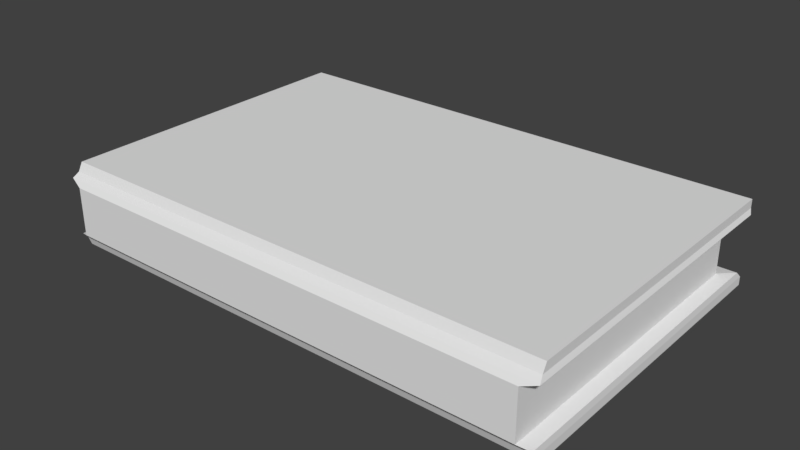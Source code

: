 # Source: Book.blend  (saved by Blender 2.77.0; exported with 4.5.12 LTS)
import bpy
from mathutils import Matrix  # noqa: F401  (used for matrix-valued properties, if any)

bpy.ops.wm.read_factory_settings(use_empty=True)
scene = bpy.context.scene
scene.name = 'Scene'

# ---- collections
col_collection_1 = bpy.data.collections.new('Collection 1'); scene.collection.children.link(col_collection_1)

# ---- world
world_world = bpy.data.worlds.new('World'); scene.world = world_world
world_world.color = (0.05088, 0.05088, 0.05088)
world_world.use_sun_shadow = False
world_world.sun_shadow_jitter_overblur = 0.0
world_world.cycles.sampling_method = 'MANUAL'

# ---- meshes
me_cube_001 = bpy.data.meshes.new('Cube.001')
me_cube_001.from_pydata([(-2.0, 0.01938, -3.436), (-2.0, 0.02769, 2.564), (-2.0, 2.001, -3.436), (-2.0, 2.001, 2.564), (-1.669e-06, 0.01938, -3.436), (-1.669e-06, 0.02769, 2.564), (-1.669e-06, 2.001, -3.436), (-1.669e-06, 2.001, 2.564), (-1.952, -0.05875, -2.149), (-1.952, -0.05875, -1.007), (-1.952, -0.05875, 0.1355), (-1.952, -0.05875, 1.278), (-2.0, 0.4005, 2.564), (-2.0, 0.8005, 2.564), (-2.0, 1.201, 2.564), (-2.0, 1.601, 2.564), (-1.952, 1.845, 1.278), (-1.952, 1.845, 0.1355), (-1.952, 1.845, -1.007), (-1.952, 1.845, -2.149), (-2.0, 1.601, -3.436), (-2.0, 1.201, -3.436), (-2.0, 0.8005, -3.436), (-2.0, 0.4005, -3.436), (-1.6, 2.001, 2.564), (-1.2, 2.001, 2.564), (-0.8, 2.001, 2.564), (-0.4, 2.001, 2.564), (-0.04805, 1.845, 1.278), (-0.04805, 1.845, 0.1355), (-0.04805, 1.845, -1.007), (-0.04805, 1.845, -2.149), (-0.4, 2.001, -3.436), (-0.8, 2.001, -3.436), (-1.2, 2.001, -3.436), (-1.6, 2.001, -3.436), (-1.669e-06, 1.601, 2.564), (-1.669e-06, 1.201, 2.564), (-1.669e-06, 0.8005, 2.564), (-1.669e-06, 0.4005, 2.564), (-0.04805, -0.05875, 1.278), (-0.04805, -0.05875, 0.1355), (-0.04805, -0.05875, -1.007), (-0.04805, -0.05875, -2.149), (-1.669e-06, 0.4005, -3.436), (-1.669e-06, 0.8005, -3.436), (-1.669e-06, 1.201, -3.436), (-1.669e-06, 1.601, -3.436), (-0.4, 0.02769, 2.564), (-0.8, 0.02769, 2.564), (-1.2, 0.02769, 2.564), (-1.6, 0.02769, 2.564), (-1.6, 0.01938, -3.436), (-1.2, 0.01938, -3.436), (-0.8, 0.01938, -3.436), (-0.4, 0.01938, -3.436), (-0.4, 0.4005, 2.564), (-0.8, 0.4005, 2.564), (-1.2, 0.4005, 2.564), (-1.6, 0.4005, 2.564), (-0.4, 0.8005, 2.564), (-0.8, 0.8005, 2.564), (-1.2, 0.8005, 2.564), (-1.6, 0.8005, 2.564), (-0.4, 1.201, 2.564), (-0.8, 1.201, 2.564), (-1.2, 1.201, 2.564), (-1.6, 1.201, 2.564), (-0.4, 1.601, 2.564), (-0.8, 1.601, 2.564), (-1.2, 1.601, 2.564), (-1.6, 1.601, 2.564), (-1.6, 0.4005, -3.436), (-1.2, 0.4005, -3.436), (-0.8, 0.4005, -3.436), (-0.4, 0.4005, -3.436), (-1.6, 0.8005, -3.436), (-1.2, 0.8005, -3.436), (-0.8, 0.8005, -3.436), (-0.4, 0.8005, -3.436), (-1.6, 1.201, -3.436), (-1.2, 1.201, -3.436), (-0.8, 1.201, -3.436), (-0.4, 1.201, -3.436), (-1.6, 1.601, -3.436), (-1.2, 1.601, -3.436), (-0.8, 1.601, -3.436), (-0.4, 1.601, -3.436), (-0.4288, -0.05875, 1.278), (-0.4288, -0.05875, 0.1355), (-0.4288, -0.05875, -1.007), (-0.4288, -0.05875, -2.149), (-0.8096, -0.05875, 1.278), (-0.8096, -0.05875, 0.1355), (-0.8096, -0.05875, -1.007), (-0.8096, -0.05875, -2.149), (-1.19, -0.05875, 1.278), (-1.19, -0.05875, 0.1355), (-1.19, -0.05875, -1.007), (-1.19, -0.05875, -2.149), (-1.571, -0.05875, 1.278), (-1.571, -0.05875, 0.1355), (-1.571, -0.05875, -1.007), (-1.571, -0.05875, -2.149), (-0.04805, 1.464, 1.278), (-0.04805, 1.464, 0.1355), (-0.04805, 1.464, -1.007), (-0.04805, 1.464, -2.149), (-0.04805, 1.084, 1.278), (-0.04805, 1.084, 0.1355), (-0.04805, 1.084, -1.007), (-0.04805, 1.084, -2.149), (-0.04805, 0.7028, 1.278), (-0.04805, 0.7028, 0.1355), (-0.04805, 0.7028, -1.007), (-0.04805, 0.7028, -2.149), (-0.04805, 0.322, 1.278), (-0.04805, 0.322, 0.1355), (-0.04805, 0.322, -1.007), (-0.04805, 0.322, -2.149), (-1.571, 1.845, 1.278), (-1.571, 1.845, 0.1355), (-1.571, 1.845, -1.007), (-1.571, 1.845, -2.149), (-1.19, 1.845, 1.278), (-1.19, 1.845, 0.1355), (-1.19, 1.845, -1.007), (-1.19, 1.845, -2.149), (-0.8096, 1.845, 1.278), (-0.8096, 1.845, 0.1355), (-0.8096, 1.845, -1.007), (-0.8096, 1.845, -2.149), (-0.4288, 1.845, 1.278), (-0.4288, 1.845, 0.1355), (-0.4288, 1.845, -1.007), (-0.4288, 1.845, -2.149), (-1.952, 0.322, 1.278), (-1.952, 0.322, 0.1355), (-1.952, 0.322, -1.007), (-1.952, 0.322, -2.149), (-1.952, 0.7028, 1.278), (-1.952, 0.7028, 0.1355), (-1.952, 0.7028, -1.007), (-1.952, 0.7028, -2.149), (-1.952, 1.084, 1.278), (-1.952, 1.084, 0.1355), (-1.952, 1.084, -1.007), (-1.952, 1.084, -2.149), (-1.952, 1.464, 1.278), (-1.952, 1.464, 0.1355), (-1.952, 1.464, -1.007), (-1.952, 1.464, -2.149), (-2.0, 0.07607, -3.436), (-1.669e-06, 0.07607, 2.564), (-2.0, 0.07607, 2.564), (-1.669e-06, 0.07607, -3.436), (-0.4, 0.07607, 2.564), (-0.8, 0.07607, 2.564), (-1.2, 0.07607, 2.564), (-1.6, 0.07607, 2.564), (-1.6, 0.07607, -3.436), (-1.2, 0.07607, -3.436), (-0.8, 0.07607, -3.436), (-0.4, 0.07607, -3.436), (-0.04805, 0.01318, 1.278), (-0.04805, 0.01318, 0.1355), (-0.04805, 0.01318, -1.007), (-0.04805, 0.01318, -2.149), (-1.952, 0.01318, 1.278), (-1.952, 0.01318, 0.1355), (-1.952, 0.01318, -1.007), (-1.952, 0.01318, -2.149), (-2.0, 0.1442, 2.564), (-1.669e-06, 0.1442, -3.436), (-0.04805, 0.07806, 1.278), (-0.04805, 0.07806, 0.1355), (-0.04805, 0.07806, -1.007), (-0.04805, 0.07806, -2.149), (-2.0, 0.1442, -3.436), (-1.669e-06, 0.1442, 2.564), (-0.4, 0.1442, 2.564), (-0.8, 0.1442, 2.564), (-1.2, 0.1442, 2.564), (-1.6, 0.1442, 2.564), (-1.6, 0.1442, -3.436), (-1.2, 0.1442, -3.436), (-0.8, 0.1442, -3.436), (-0.4, 0.1442, -3.436), (-1.952, 0.07806, 1.278), (-1.952, 0.07806, 0.1355), (-1.952, 0.07806, -1.007), (-1.952, 0.07806, -2.149), (-2.0, 0.2724, 2.564), (-1.669e-06, 0.2724, -3.436), (-0.04805, 0.2, 1.278), (-0.04805, 0.2, 0.1355), (-0.04805, 0.2, -1.007), (-0.04805, 0.2, -2.149), (-2.0, 0.2724, -3.436), (-1.669e-06, 0.2724, 2.564), (-0.4, 0.2724, 2.564), (-0.8, 0.2724, 2.564), (-1.2, 0.2724, 2.564), (-1.6, 0.2724, 2.564), (-1.6, 0.2724, -3.436), (-1.2, 0.2724, -3.436), (-0.8, 0.2724, -3.436), (-0.4, 0.2724, -3.436), (-1.952, 0.2, 1.278), (-1.952, 0.2, 0.1355), (-1.952, 0.2, -1.007), (-1.952, 0.2, -2.149), (-2.0, 0.00051, 1.964), (-2.0, 2.001, 1.964), (-1.669e-06, 2.001, 1.964), (-1.669e-06, 0.00051, 1.964), (-0.4, 0.00051, 1.964), (-0.8, 0.00051, 1.964), (-1.2, 0.00051, 1.964), (-1.6, 0.00051, 1.964), (-1.669e-06, 1.601, 1.964), (-1.669e-06, 1.201, 1.964), (-1.669e-06, 0.8005, 1.964), (-1.669e-06, 0.4005, 1.964), (-1.6, 2.001, 1.964), (-1.2, 2.001, 1.964), (-0.8, 2.001, 1.964), (-0.4, 2.001, 1.964), (-2.0, 0.4005, 1.964), (-2.0, 0.8005, 1.964), (-2.0, 1.201, 1.964), (-2.0, 1.601, 1.964), (-2.0, 0.07607, 1.964), (-1.669e-06, 0.07607, 1.964), (-1.669e-06, 0.1442, 1.964), (-2.0, 0.1442, 1.964), (-1.669e-06, 0.2724, 1.964), (-2.0, 0.2724, 1.964), (-2.0, 2.001, -2.836), (-1.669e-06, 2.001, -2.836), (-1.669e-06, 0.00051, -2.836), (-2.0, 0.00051, -2.836), (-0.4, 0.00051, -2.836), (-0.8, 0.00051, -2.836), (-1.2, 0.00051, -2.836), (-1.6, 0.00051, -2.836), (-1.669e-06, 1.601, -2.836), (-1.669e-06, 1.201, -2.836), (-1.669e-06, 0.8005, -2.836), (-1.669e-06, 0.4005, -2.836), (-1.6, 2.001, -2.836), (-1.2, 2.001, -2.836), (-0.8, 2.001, -2.836), (-0.4, 2.001, -2.836), (-2.0, 0.4005, -2.836), (-2.0, 0.8005, -2.836), (-2.0, 1.201, -2.836), (-2.0, 1.601, -2.836), (-2.0, 0.07607, -2.836), (-1.669e-06, 0.07607, -2.836), (-1.669e-06, 0.1442, -2.836), (-2.0, 0.1442, -2.836), (-1.669e-06, 0.2724, -2.836), (-2.0, 0.2724, -2.836), (-2.008, 1.981, 1.621), (0.008165, 1.981, 1.621), (0.008165, -0.03489, 1.621), (-0.3951, -0.03489, 1.621), (-0.7984, -0.03489, 1.621), (-1.202, -0.03489, 1.621), (-1.605, -0.03489, 1.621), (0.008165, 1.578, 1.621), (0.008165, 1.175, 1.621), (0.008165, 0.7716, 1.621), (0.008165, 0.3684, 1.621), (-1.605, 1.981, 1.621), (-1.202, 1.981, 1.621), (-0.7984, 1.981, 1.621), (-0.3951, 1.981, 1.621), (-2.008, 0.3684, 1.621), (-2.008, 0.7716, 1.621), (-2.008, 1.175, 1.621), (-2.008, 1.578, 1.621), (-2.008, 0.04129, 1.621), (0.008165, 0.04129, 1.621), (0.008165, 0.11, 1.621), (-2.008, 0.11, 1.621), (0.008165, 0.2392, 1.621), (-2.008, 0.2392, 1.621), (-2.008, -0.03489, 1.621), (-1.997, -0.03257, -2.385), (-1.997, 1.961, -2.385), (-0.003001, 1.961, -2.385), (-0.003001, -0.03257, -2.385), (-0.4018, -0.03257, -2.385), (-0.8006, -0.03257, -2.385), (-1.199, -0.03257, -2.385), (-1.598, -0.03257, -2.385), (-0.003001, 1.563, -2.385), (-0.003001, 1.164, -2.385), (-0.003001, 0.765, -2.385), (-0.003001, 0.3662, -2.385), (-1.598, 1.961, -2.385), (-1.199, 1.961, -2.385), (-0.8006, 1.961, -2.385), (-0.4018, 1.961, -2.385), (-1.997, 0.3662, -2.385), (-1.997, 0.765, -2.385), (-1.997, 1.164, -2.385), (-1.997, 1.563, -2.385), (-1.997, 0.04277, -2.385), (-0.003001, 0.04277, -2.385), (-0.003001, 0.1107, -2.385), (-1.997, 0.1107, -2.385), (-0.003001, 0.2385, -2.385), (-1.997, 0.2385, -2.385)], [], [(257, 238, 2, 20), (253, 239, 6, 32), (259, 240, 4, 155), (245, 241, 0, 52), (87, 32, 6, 47), (71, 24, 3, 15), (203, 59, 12, 192), (59, 63, 13, 12), (63, 67, 14, 13), (67, 71, 15, 14), (199, 39, 56, 200), (200, 56, 57, 201), (201, 57, 58, 202), (202, 58, 59, 203), (39, 38, 60, 56), (56, 60, 61, 57), (57, 61, 62, 58), (58, 62, 63, 59), (38, 37, 64, 60), (60, 64, 65, 61), (61, 65, 66, 62), (62, 66, 67, 63), (37, 36, 68, 64), (64, 68, 69, 65), (65, 69, 70, 66), (66, 70, 71, 67), (36, 7, 27, 68), (68, 27, 26, 69), (69, 26, 25, 70), (70, 25, 24, 71), (207, 75, 44, 193), (75, 79, 45, 44), (79, 83, 46, 45), (83, 87, 47, 46), (198, 23, 72, 204), (204, 72, 73, 205), (205, 73, 74, 206), (206, 74, 75, 207), (23, 22, 76, 72), (72, 76, 77, 73), (73, 77, 78, 74), (74, 78, 79, 75), (22, 21, 80, 76), (76, 80, 81, 77), (77, 81, 82, 78), (78, 82, 83, 79), (21, 20, 84, 80), (80, 84, 85, 81), (81, 85, 86, 82), (82, 86, 87, 83), (20, 2, 35, 84), (84, 35, 34, 85), (85, 34, 33, 86), (86, 33, 32, 87), (240, 242, 55, 4), (242, 243, 54, 55), (243, 244, 53, 54), (244, 245, 52, 53), (266, 267, 88, 40), (40, 88, 89, 41), (41, 89, 90, 42), (42, 90, 91, 43), (267, 268, 92, 88), (88, 92, 93, 89), (89, 93, 94, 90), (90, 94, 95, 91), (268, 269, 96, 92), (92, 96, 97, 93), (93, 97, 98, 94), (94, 98, 99, 95), (269, 270, 100, 96), (96, 100, 101, 97), (97, 101, 102, 98), (98, 102, 103, 99), (270, 289, 11, 100), (100, 11, 10, 101), (101, 10, 9, 102), (102, 9, 8, 103), (239, 246, 47, 6), (246, 247, 46, 47), (247, 248, 45, 46), (248, 249, 44, 45), (265, 271, 104, 28), (28, 104, 105, 29), (29, 105, 106, 30), (30, 106, 107, 31), (271, 272, 108, 104), (104, 108, 109, 105), (105, 109, 110, 106), (106, 110, 111, 107), (272, 273, 112, 108), (108, 112, 113, 109), (109, 113, 114, 110), (110, 114, 115, 111), (273, 274, 116, 112), (112, 116, 117, 113), (113, 117, 118, 114), (114, 118, 119, 115), (284, 266, 40, 164), (164, 40, 41, 165), (165, 41, 42, 166), (166, 42, 43, 167), (238, 250, 35, 2), (250, 251, 34, 35), (251, 252, 33, 34), (252, 253, 32, 33), (264, 275, 120, 16), (16, 120, 121, 17), (17, 121, 122, 18), (18, 122, 123, 19), (275, 276, 124, 120), (120, 124, 125, 121), (121, 125, 126, 122), (122, 126, 127, 123), (276, 277, 128, 124), (124, 128, 129, 125), (125, 129, 130, 126), (126, 130, 131, 127), (277, 278, 132, 128), (128, 132, 133, 129), (129, 133, 134, 130), (130, 134, 135, 131), (278, 265, 28, 132), (132, 28, 29, 133), (133, 29, 30, 134), (134, 30, 31, 135), (263, 254, 23, 198), (254, 255, 22, 23), (255, 256, 21, 22), (256, 257, 20, 21), (288, 279, 136, 208), (208, 136, 137, 209), (209, 137, 138, 210), (210, 138, 139, 211), (279, 280, 140, 136), (136, 140, 141, 137), (137, 141, 142, 138), (138, 142, 143, 139), (280, 281, 144, 140), (140, 144, 145, 141), (141, 145, 146, 142), (142, 146, 147, 143), (281, 282, 148, 144), (144, 148, 149, 145), (145, 149, 150, 146), (146, 150, 151, 147), (282, 264, 16, 148), (148, 16, 17, 149), (149, 17, 18, 150), (150, 18, 19, 151), (9, 170, 171, 8), (10, 169, 170, 9), (11, 168, 169, 10), (289, 283, 168, 11), (241, 258, 152, 0), (176, 166, 167, 177), (175, 165, 166, 176), (174, 164, 165, 175), (285, 284, 164, 174), (54, 162, 163, 55), (53, 161, 162, 54), (52, 160, 161, 53), (0, 152, 160, 52), (55, 163, 155, 4), (50, 158, 159, 51), (49, 157, 158, 50), (48, 156, 157, 49), (5, 153, 156, 48), (51, 159, 154, 1), (260, 259, 155, 173), (262, 260, 173, 193), (287, 285, 174, 194), (194, 174, 175, 195), (195, 175, 176, 196), (196, 176, 177, 197), (170, 190, 191, 171), (169, 189, 190, 170), (168, 188, 189, 169), (283, 286, 188, 168), (258, 261, 178, 152), (162, 186, 187, 163), (161, 185, 186, 162), (160, 184, 185, 161), (152, 178, 184, 160), (163, 187, 173, 155), (158, 182, 183, 159), (157, 181, 182, 158), (156, 180, 181, 157), (153, 179, 180, 156), (159, 183, 172, 154), (118, 196, 197, 119), (117, 195, 196, 118), (116, 194, 195, 117), (274, 287, 194, 116), (249, 262, 193, 44), (190, 210, 211, 191), (189, 209, 210, 190), (188, 208, 209, 189), (286, 288, 208, 188), (261, 263, 198, 178), (186, 206, 207, 187), (185, 205, 206, 186), (184, 204, 205, 185), (178, 198, 204, 184), (187, 207, 193, 173), (182, 202, 203, 183), (181, 201, 202, 182), (180, 200, 201, 181), (179, 199, 200, 180), (183, 203, 192, 172), (172, 192, 237, 235), (39, 199, 236, 223), (154, 172, 235, 232), (199, 179, 234, 236), (179, 153, 233, 234), (1, 154, 232, 212), (15, 3, 213, 231), (14, 15, 231, 230), (13, 14, 230, 229), (12, 13, 229, 228), (192, 12, 228, 237), (27, 7, 214, 227), (26, 27, 227, 226), (25, 26, 226, 225), (24, 25, 225, 224), (3, 24, 224, 213), (153, 5, 215, 233), (38, 39, 223, 222), (37, 38, 222, 221), (36, 37, 221, 220), (7, 36, 220, 214), (51, 1, 212, 219), (50, 51, 219, 218), (49, 50, 218, 217), (48, 49, 217, 216), (5, 48, 216, 215), (313, 315, 263, 261), (301, 314, 262, 249), (310, 313, 261, 258), (314, 312, 260, 262), (312, 311, 259, 260), (290, 310, 258, 241), (308, 309, 257, 256), (307, 308, 256, 255), (306, 307, 255, 254), (315, 306, 254, 263), (304, 305, 253, 252), (303, 304, 252, 251), (302, 303, 251, 250), (291, 302, 250, 238), (300, 301, 249, 248), (299, 300, 248, 247), (298, 299, 247, 246), (292, 298, 246, 239), (296, 297, 245, 244), (295, 296, 244, 243), (294, 295, 243, 242), (293, 294, 242, 240), (297, 290, 241, 245), (311, 293, 240, 259), (305, 292, 239, 253), (309, 291, 238, 257), (235, 237, 288, 286), (223, 236, 287, 274), (232, 235, 286, 283), (236, 234, 285, 287), (234, 233, 284, 285), (212, 232, 283, 289), (231, 213, 264, 282), (230, 231, 282, 281), (229, 230, 281, 280), (228, 229, 280, 279), (237, 228, 279, 288), (227, 214, 265, 278), (226, 227, 278, 277), (225, 226, 277, 276), (224, 225, 276, 275), (213, 224, 275, 264), (233, 215, 266, 284), (222, 223, 274, 273), (221, 222, 273, 272), (220, 221, 272, 271), (214, 220, 271, 265), (219, 212, 289, 270), (218, 219, 270, 269), (217, 218, 269, 268), (216, 217, 268, 267), (215, 216, 267, 266), (151, 19, 291, 309), (135, 31, 292, 305), (167, 43, 293, 311), (103, 8, 290, 297), (43, 91, 294, 293), (91, 95, 295, 294), (95, 99, 296, 295), (99, 103, 297, 296), (31, 107, 298, 292), (107, 111, 299, 298), (111, 115, 300, 299), (115, 119, 301, 300), (19, 123, 302, 291), (123, 127, 303, 302), (127, 131, 304, 303), (131, 135, 305, 304), (211, 139, 306, 315), (139, 143, 307, 306), (143, 147, 308, 307), (147, 151, 309, 308), (8, 171, 310, 290), (177, 167, 311, 312), (197, 177, 312, 314), (171, 191, 313, 310), (119, 197, 314, 301), (191, 211, 315, 313)])
me_cube_001.use_remesh_preserve_volume = False
me_cube_001.use_remesh_preserve_attributes = False
me_cube_001.use_mirror_vertex_groups = False
me_cube_001.update()

# ---- objects
ob_cube = bpy.data.objects.new('Cube', me_cube_001)

# ---- transforms, parenting, visibility, modifiers, constraints
ob_cube.location = (17.93, -11.46, 2.7)
ob_cube.scale = (17.93, 11.46, 1.0)
ob_cube.lineart.crease_threshold = 0.0

# ---- collection membership
col_collection_1.objects.link(ob_cube)

# ---- scene / render settings (as saved in the file)
scene.frame_start = 1; scene.frame_end = 250; scene.frame_set(1)
scene.render.engine = 'BLENDER_EEVEE_NEXT'
scene.render.resolution_percentage = 50
scene.render.dither_intensity = 0.0
scene.cycles.use_denoising = False
scene.cycles.samples = 128
scene.cycles.sampling_pattern = 'TABULATED_SOBOL'
scene.cycles.light_sampling_threshold = 0.0
scene.cycles.use_adaptive_sampling = False
scene.cycles.use_light_tree = False
scene.cycles.blur_glossy = 0.0
scene.cycles.sample_clamp_indirect = 0.0
scene.view_settings.view_transform = 'Standard'
bpy.context.view_layer.update()

# ---- added for rendering (the .blend has no active camera and no usable light): camera, sun
cam_auto = bpy.data.cameras.new('AutoCamera')
cam_auto.lens = 50.0
cam_auto.sensor_width = 36.0
cam_auto.clip_end = 1000.0
ob_auto_camera = bpy.data.objects.new('AutoCamera', cam_auto)
scene.collection.objects.link(ob_auto_camera)
ob_auto_camera.location = (40.3275, -48.7325, 34.5262)
ob_auto_camera.rotation_euler = (1.09748, -7.21219e-08, 0.694738)
scene.camera = ob_auto_camera
light_auto_sun = bpy.data.lights.new('AutoSun', 'SUN')
light_auto_sun.energy = 3.0
light_auto_sun.angle = 0.0523599
ob_auto_sun = bpy.data.objects.new('AutoSun', light_auto_sun)
scene.collection.objects.link(ob_auto_sun)
ob_auto_sun.rotation_euler = (0.872665, 0.174533, 0.523599)
bpy.context.view_layer.update()
